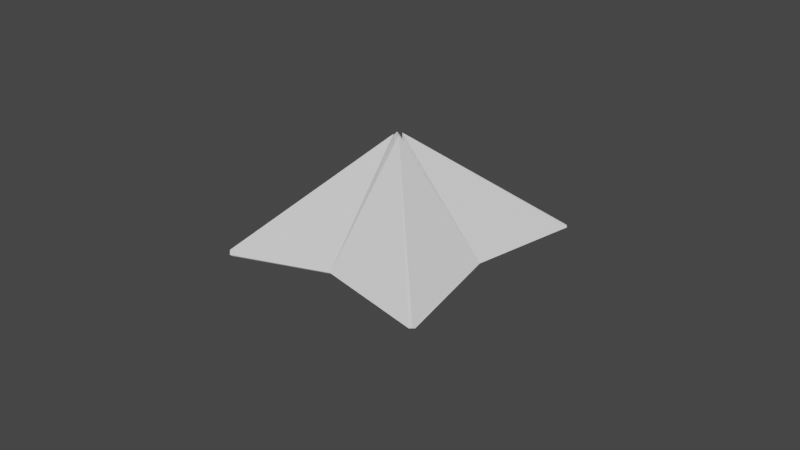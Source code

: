 # Source: paper_fortune_teller_close.blend  (saved by Blender 4.0.36; exported with 4.5.12 LTS)
import bpy
from mathutils import Matrix  # noqa: F401  (used for matrix-valued properties, if any)

bpy.ops.wm.read_factory_settings(use_empty=True)
scene = bpy.context.scene
scene.name = 'Scene'

# ---- collections
col_collection = bpy.data.collections.new('Collection'); scene.collection.children.link(col_collection)

# ---- world
world_world = bpy.data.worlds.new('World'); scene.world = world_world
world_world.use_nodes = True; world_world.node_tree.nodes.clear()
_N = world_world.node_tree.nodes; _L = world_world.node_tree.links
n0 = _N.new('ShaderNodeOutputWorld'); n0.name = 'World Output'; n0.location = (300, 300)
n1 = _N.new('ShaderNodeBackground'); n1.name = 'Background'; n1.location = (10, 300)
n1.inputs[0].default_value = (0.05088, 0.05088, 0.05088, 1.0)
_L.new(n1.outputs[0], n0.inputs[0])
n0.is_active_output = True
world_world.color = (0.05088, 0.05088, 0.05088)
world_world.use_sun_shadow = False
world_world.sun_shadow_jitter_overblur = 0.0

# ---- meshes
me_cone_004 = bpy.data.meshes.new('Cone.004')
me_cone_004.from_pydata([(0.5939, 0.7712, 6.807e-09), (0.8383, -0.642, 0.0), (-0.02784, 0.006622, -0.9374), (0.1152, -0.02581, 1.114), (-0.7934, 0.5731, -0.1945), (0.05171, 0.007195, 1.114), (-0.626, -0.8285, 0.0002911), (0.0247, -0.04432, 1.114), (0.08816, -0.07732, 1.114), (0.5452, 0.711, -0.01578), (0.8282, -0.6349, -0.01578), (-0.02784, 0.006622, -0.9574), (0.1155, -0.02583, 1.113), (-0.7834, 0.566, -0.2103), (0.05174, 0.007564, 1.113), (-0.619, -0.8184, -0.01549), (0.02433, -0.0443, 1.113), (0.08814, -0.07769, 1.113), (-0.1578, 1.67, 0.0232), (-0.2001, 1.664, 0.0232), (-0.1801, 1.666, 0.03859), (-0.1983, 1.65, 0.01104), (-0.156, 1.655, 0.01104), (-0.1783, 1.652, 0.02657), (-1.653, -0.1676, -0.116), (-1.644, -0.2377, -0.1161), (-1.646, -0.2046, -0.09244), (-1.629, -0.2358, -0.1291), (-1.638, -0.1657, -0.1291), (-1.63, -0.2026, -0.1053), (0.224, -1.708, -0.1131), (0.3185, -1.695, -0.1126), (0.2735, -1.699, -0.08121), (0.3166, -1.679, -0.1257), (0.222, -1.693, -0.1261), (0.2716, -1.684, -0.094), (1.599, 0.1275, -0.1133), (1.594, 0.1833, -0.1143), (1.595, 0.1579, -0.09528), (1.58, 0.1816, -0.1265), (1.584, 0.1257, -0.1255), (1.58, 0.1562, -0.1073)], [], [(36, 38, 3, 1), (36, 1, 10, 40), (1, 3, 2), (2, 3, 0), (18, 20, 5, 0), (18, 0, 9, 22), (0, 5, 2), (2, 5, 4), (24, 26, 7, 4), (24, 4, 13, 28), (4, 7, 2), (2, 7, 6), (30, 6, 15, 34), (1, 8, 32, 31), (6, 8, 2), (2, 8, 1), (41, 40, 10, 12), (10, 11, 12), (11, 9, 12), (23, 22, 9, 14), (9, 11, 14), (11, 13, 14), (29, 28, 13, 16), (13, 11, 16), (11, 15, 16), (10, 33, 35, 17), (15, 11, 17), (11, 10, 17), (0, 3, 38, 37), (9, 39, 41, 12), (4, 5, 20, 19), (6, 7, 26, 25), (35, 34, 15, 17), (15, 27, 29, 16), (1, 31, 33, 10), (13, 21, 23, 14), (18, 19, 20), (21, 22, 23), (18, 22, 21, 19), (4, 19, 21, 13), (24, 25, 26), (27, 28, 29), (24, 28, 27, 25), (6, 25, 27, 15), (30, 31, 32), (33, 34, 35), (30, 34, 33, 31), (30, 32, 8, 6), (36, 37, 38), (39, 40, 41), (36, 40, 39, 37), (0, 37, 39, 9)])
_uv = me_cone_004.uv_layers.new(name='UVMap')
_uv.uv.foreach_set('vector', [0.4824, 0.2424, 0.4854, 0.25, 0.25, 0.25, 0.25, 0.01, 0.4824, 0.2424, 0.25, 0.01, 0.25, 0.01, 0.4823, 0.2423, 0.25, 0.01, 0.25, 0.25, 0.01, 0.25, 0.01, 0.25, 0.25, 0.25, 0.25, 0.49, 0.4846, 0.2446, 0.4864, 0.25, 0.25, 0.25, 0.25, 0.01, 0.4846, 0.2446, 0.25, 0.01, 0.25, 0.01, 0.4846, 0.2446, 0.25, 0.01, 0.25, 0.25, 0.01, 0.25, 0.01, 0.25, 0.25, 0.25, 0.25, 0.49, 0.4817, 0.2417, 0.4845, 0.25, 0.25, 0.25, 0.25, 0.01, 0.4817, 0.2417, 0.25, 0.01, 0.25, 0.01, 0.4816, 0.2416, 0.25, 0.01, 0.25, 0.25, 0.01, 0.25, 0.01, 0.25, 0.25, 0.25, 0.25, 0.49, 0.479, 0.239, 0.25, 0.01, 0.25, 0.01, 0.4789, 0.2389, 0.25, 0.49, 0.25, 0.25, 0.4827, 0.25, 0.4786, 0.2614, 0.25, 0.01, 0.25, 0.25, 0.01, 0.25, 0.01, 0.25, 0.25, 0.25, 0.25, 0.49, 0.4853, 0.25, 0.4823, 0.2423, 0.25, 0.01, 0.25, 0.25, 0.25, 0.01, 0.01, 0.25, 0.25, 0.25, 0.01, 0.25, 0.25, 0.49, 0.25, 0.25, 0.4864, 0.25, 0.4846, 0.2446, 0.25, 0.01, 0.25, 0.25, 0.25, 0.01, 0.01, 0.25, 0.25, 0.25, 0.01, 0.25, 0.25, 0.49, 0.25, 0.25, 0.4845, 0.25, 0.4816, 0.2416, 0.25, 0.01, 0.25, 0.25, 0.25, 0.01, 0.01, 0.25, 0.25, 0.25, 0.01, 0.25, 0.25, 0.49, 0.25, 0.25, 0.25, 0.49, 0.4785, 0.2615, 0.4826, 0.25, 0.25, 0.25, 0.25, 0.01, 0.01, 0.25, 0.25, 0.25, 0.01, 0.25, 0.25, 0.49, 0.25, 0.25, 0.25, 0.49, 0.25, 0.25, 0.4854, 0.25, 0.4834, 0.2566, 0.25, 0.49, 0.4833, 0.2567, 0.4853, 0.25, 0.25, 0.25, 0.25, 0.49, 0.25, 0.25, 0.4864, 0.25, 0.4846, 0.2554, 0.25, 0.49, 0.25, 0.25, 0.4845, 0.25, 0.4817, 0.2583, 0.4826, 0.25, 0.4789, 0.2389, 0.25, 0.01, 0.25, 0.25, 0.25, 0.49, 0.4817, 0.2583, 0.4845, 0.25, 0.25, 0.25, 0.25, 0.49, 0.4786, 0.2614, 0.4785, 0.2615, 0.25, 0.49, 0.25, 0.49, 0.4846, 0.2554, 0.4864, 0.25, 0.25, 0.25, 0.4846, 0.2446, 0.4928, 0.2528, 0.4864, 0.25, 0.4846, 0.2554, 0.4928, 0.2472, 0.4864, 0.25, 0.4846, 0.2446, 0.4846, 0.2446, 0.4846, 0.2554, 0.4846, 0.2554, 0.25, 0.49, 0.4846, 0.2554, 0.4846, 0.2554, 0.25, 0.49, 0.4817, 0.2417, 0.4939, 0.2539, 0.4845, 0.25, 0.4817, 0.2583, 0.4938, 0.2462, 0.4845, 0.25, 0.4817, 0.2417, 0.4816, 0.2416, 0.4817, 0.2583, 0.4817, 0.2583, 0.25, 0.49, 0.4817, 0.2583, 0.4817, 0.2583, 0.25, 0.49, 0.479, 0.239, 0.4941, 0.2541, 0.4827, 0.25, 0.4785, 0.2615, 0.4943, 0.2457, 0.4826, 0.25, 0.479, 0.239, 0.4789, 0.2389, 0.4785, 0.2615, 0.4786, 0.2614, 0.479, 0.239, 0.4827, 0.25, 0.25, 0.25, 0.25, 0.01, 0.4824, 0.2424, 0.4933, 0.2533, 0.4854, 0.25, 0.4833, 0.2567, 0.4928, 0.2472, 0.4853, 0.25, 0.4824, 0.2424, 0.4823, 0.2423, 0.4833, 0.2567, 0.4834, 0.2566, 0.25, 0.49, 0.4834, 0.2566, 0.4833, 0.2567, 0.25, 0.49])
me_cone_004.update()

# ---- objects
ob_fortuneteller_close = bpy.data.objects.new('fortuneteller_close', me_cone_004)

# ---- transforms, parenting, visibility, modifiers, constraints
ob_fortuneteller_close.location = (0.0, 0.0, 0.0)
ob_fortuneteller_close.rotation_euler = (0.0, -0.0, 5.365)
ob_fortuneteller_close.scale = (0.1006, 0.1006, 0.1006)

# ---- collection membership
scene.collection.objects.link(ob_fortuneteller_close)

# ---- scene / render settings (as saved in the file)
scene.frame_start = 1; scene.frame_end = 250; scene.frame_set(12)
scene.render.engine = 'BLENDER_EEVEE_NEXT'
scene.cycles.sampling_pattern = 'TABULATED_SOBOL'
scene.view_settings.view_transform = 'Filmic'
bpy.context.view_layer.update()

# ---- added for rendering (the .blend has no active camera and no usable light): camera, sun
cam_auto = bpy.data.cameras.new('AutoCamera')
cam_auto.lens = 50.0
cam_auto.sensor_width = 36.0
cam_auto.clip_end = 1000.0
ob_auto_camera = bpy.data.objects.new('AutoCamera', cam_auto)
scene.collection.objects.link(ob_auto_camera)
ob_auto_camera.location = (0.638359, -0.768868, 0.521151)
ob_auto_camera.rotation_euler = (1.09748, -7.21219e-08, 0.694738)
scene.camera = ob_auto_camera
light_auto_sun = bpy.data.lights.new('AutoSun', 'SUN')
light_auto_sun.energy = 3.0
light_auto_sun.angle = 0.0523599
ob_auto_sun = bpy.data.objects.new('AutoSun', light_auto_sun)
scene.collection.objects.link(ob_auto_sun)
ob_auto_sun.rotation_euler = (0.872665, 0.174533, 0.523599)
bpy.context.view_layer.update()
